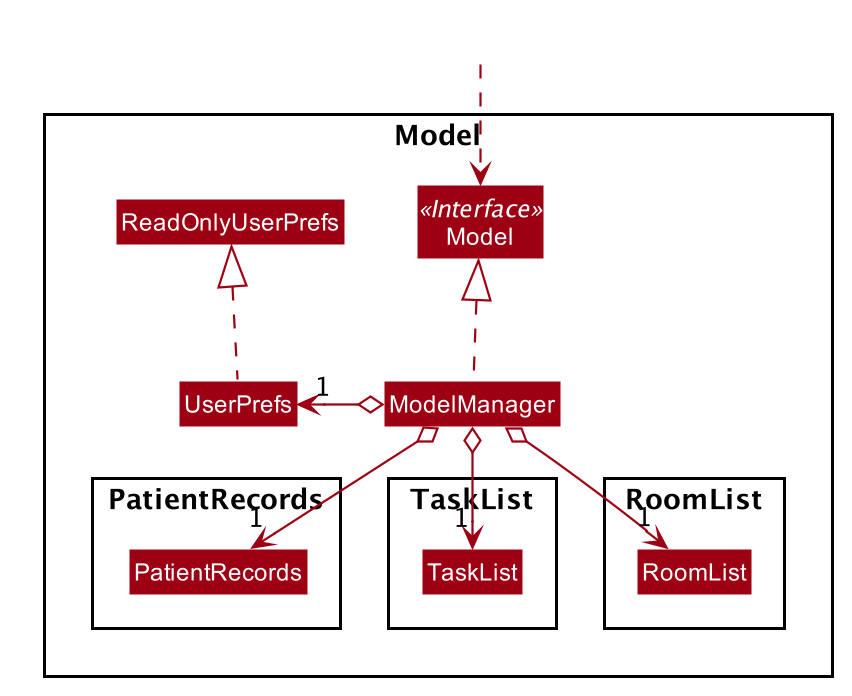

The diagram above was rendered by PlantUML. Its source (embedded in the PNG):
@startuml








skinparam BackgroundColor #FFFFFFF

skinparam Shadowing false

skinparam Class {
    FontColor #FFFFFF
    BorderThickness 1
    BorderColor #FFFFFF
    StereotypeFontColor #FFFFFF
    FontName Arial
}

skinparam Actor {
    BorderColor #000000
    Color #000000
    FontName Arial
}

skinparam Sequence {
    MessageAlign center
    BoxFontSize 15
    BoxPadding 0
    BoxFontColor #FFFFFF
    FontName Arial
}

skinparam Participant {
    FontColor #FFFFFFF
    Padding 20
}

skinparam MinClassWidth 50
skinparam ParticipantPadding 10
skinparam Shadowing false
skinparam DefaultTextAlignment center
skinparam packageStyle Rectangle

hide footbox
hide members
hide circle
skinparam arrowThickness 1.1
skinparam arrowColor #9D0012
skinparam classBackgroundColor #9D0012

Package Model <<Rectangle>>{
Interface Model <<Interface>>
Class Model
Class ModelManager
Class UserPrefs
Class ReadOnlyUserPrefs

Package PatientRecords {
Class PatientRecords
}

Package TaskList {
Class TaskList
}

Package RoomList {
Class RoomList
}
}


Class HiddenOutside #FFFFFF
HiddenOutside ..> Model


ModelManager .up.|> Model
ModelManager o-left-> "1" UserPrefs
ModelManager o--> "1" PatientRecords
ModelManager o--> "1" RoomList
ModelManager o--> "1" TaskList
UserPrefs .up.|> ReadOnlyUserPrefs

@enduml